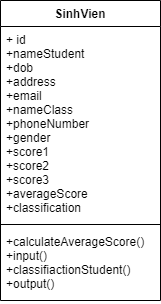

The diagram above was exported from draw.io. Its source (the exported page's mxGraphModel, read from the mxfile embedded in the PNG):
<mxGraphModel dx="976" dy="587" grid="1" gridSize="10" guides="1" tooltips="1" connect="1" arrows="1" fold="1" page="1" pageScale="1" pageWidth="827" pageHeight="1169" math="0" shadow="0">
  <root>
    <mxCell id="0" />
    <mxCell id="1" parent="0" />
    <mxCell id="JYDUlO4W9o1rYOFemu7C-1" value="SinhVien" style="swimlane;fontStyle=1;align=center;verticalAlign=top;childLayout=stackLayout;horizontal=1;startSize=26;horizontalStack=0;resizeParent=1;resizeParentMax=0;resizeLast=0;collapsible=1;marginBottom=0;" vertex="1" parent="1">
      <mxGeometry x="330" y="260" width="160" height="300" as="geometry" />
    </mxCell>
    <mxCell id="JYDUlO4W9o1rYOFemu7C-2" value="+ id&#10;+nameStudent&#10;+dob&#10;+address&#10;+email&#10;+nameClass&#10;+phoneNumber&#10;+gender&#10;+score1&#10;+score2&#10;+score3&#10;+averageScore&#10;+classification" style="text;strokeColor=none;fillColor=none;align=left;verticalAlign=top;spacingLeft=4;spacingRight=4;overflow=hidden;rotatable=0;points=[[0,0.5],[1,0.5]];portConstraint=eastwest;" vertex="1" parent="JYDUlO4W9o1rYOFemu7C-1">
      <mxGeometry y="26" width="160" height="194" as="geometry" />
    </mxCell>
    <mxCell id="JYDUlO4W9o1rYOFemu7C-3" value="" style="line;strokeWidth=1;fillColor=none;align=left;verticalAlign=middle;spacingTop=-1;spacingLeft=3;spacingRight=3;rotatable=0;labelPosition=right;points=[];portConstraint=eastwest;" vertex="1" parent="JYDUlO4W9o1rYOFemu7C-1">
      <mxGeometry y="220" width="160" height="8" as="geometry" />
    </mxCell>
    <mxCell id="JYDUlO4W9o1rYOFemu7C-4" value="+calculateAverageScore()&#10;+input()&#10;+classifiactionStudent()&#10;+output()" style="text;strokeColor=none;fillColor=none;align=left;verticalAlign=top;spacingLeft=4;spacingRight=4;overflow=hidden;rotatable=0;points=[[0,0.5],[1,0.5]];portConstraint=eastwest;" vertex="1" parent="JYDUlO4W9o1rYOFemu7C-1">
      <mxGeometry y="228" width="160" height="72" as="geometry" />
    </mxCell>
  </root>
</mxGraphModel>